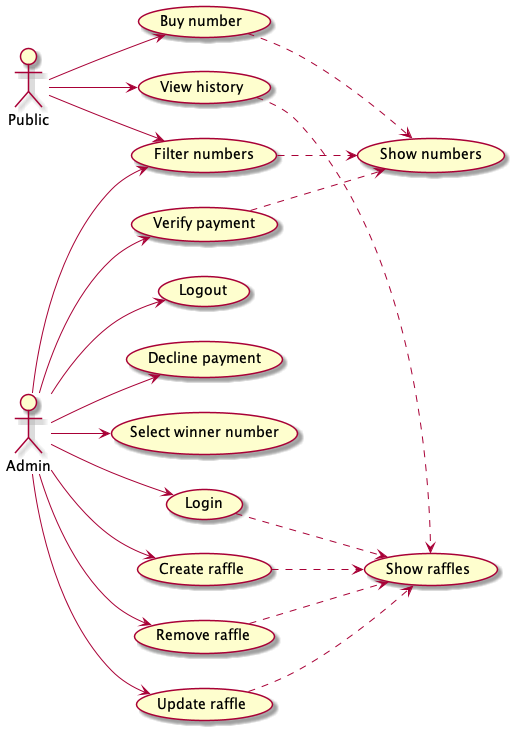

The diagram above was rendered by PlantUML. Its source (embedded in the PNG):
@startuml UseCases

left to right direction
Public --> (Buy number)
Public --> (View history)


Admin --> (Create raffle)
Admin --> (Remove raffle)
Admin --> (Update raffle)
Admin --> (Login)
Admin --> (Logout)
Admin --> (Verify payment)
Admin --> (Decline payment)
Admin --> (Select winner number)

Admin --> (Filter numbers)
Public --> (Filter numbers)


(Create raffle) ..> (Show raffles)
(Update raffle) ..> (Show raffles)
(Remove raffle) ..> (Show raffles)
(Login) ..> (Show raffles)
(View history) ..> (Show raffles)


(Buy number) ..> (Show numbers)
(Filter numbers) ..> (Show numbers)
(Verify payment) ..> (Show numbers)

@enduml